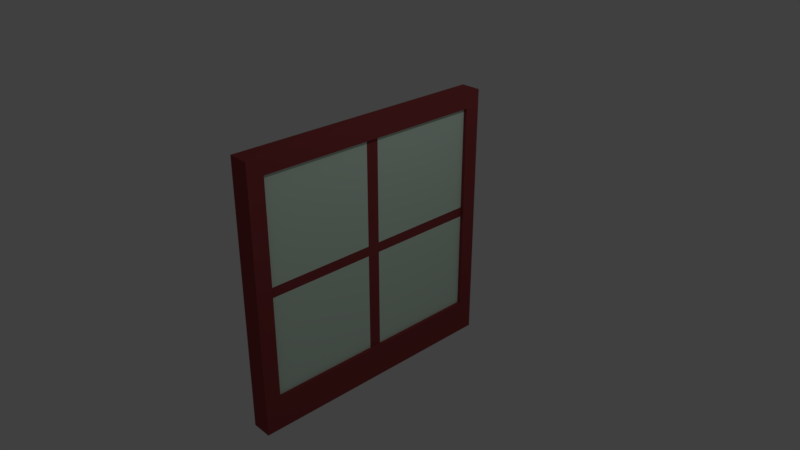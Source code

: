 # Source: window.blend  (saved by Blender 2.78.0; exported with 4.5.12 LTS)
import bpy
from mathutils import Matrix  # noqa: F401  (used for matrix-valued properties, if any)

bpy.ops.wm.read_factory_settings(use_empty=True)
scene = bpy.context.scene
scene.name = 'Scene'

# ---- collections
col_collection_1 = bpy.data.collections.new('Collection 1'); scene.collection.children.link(col_collection_1)

# ---- materials (node trees are filled in below, after node groups)
mat_0_window = bpy.data.materials.new('0_window')
mat_0_window.alpha_threshold = 0.0
mat_0_window.use_transparent_shadow = False
mat_0_window.diffuse_color = (0.3032, 0.05415, 0.05731, 1.0)
mat_0_window.roughness = 0.5
mat_0_window.specular_intensity = 0.1652
mat_0_window.line_color = (0.0, 0.0, 0.0, 1.0)
mat_0_glass = bpy.data.materials.new('0_glass')
mat_0_glass.alpha_threshold = 0.0
mat_0_glass.use_transparent_shadow = False
mat_0_glass.diffuse_color = (0.7514, 0.9404, 0.7964, 1.0)
mat_0_glass.roughness = 0.5
mat_0_glass.specular_intensity = 0.6609

# ---- material node trees

# ---- world
world_world = bpy.data.worlds.new('World'); scene.world = world_world
world_world.color = (0.05088, 0.05088, 0.05088)
world_world.use_sun_shadow = False
world_world.sun_shadow_jitter_overblur = 0.0
world_world.cycles.sampling_method = 'MANUAL'

# ---- cameras
cam_camera = bpy.data.cameras.new('Camera')
cam_camera.clip_end = 100.0
cam_camera.lens = 35.0
cam_camera.sensor_width = 32.0
cam_camera.sensor_height = 18.0
cam_camera.ortho_scale = 7.314
cam_camera.dof.focus_distance = 0.0
cam_camera.dof.aperture_fstop = 128.0

# ---- lights
light_lamp = bpy.data.lights.new('Lamp', 'POINT')
light_lamp.transmission_factor = 0.0
light_lamp.cutoff_distance = 30.0
light_lamp.energy = 100.0
light_lamp.shadow_buffer_clip_start = 1.001
light_lamp.shadow_soft_size = 0.1
light_lamp.shadow_maximum_resolution = 0.006
light_lamp.use_absolute_resolution = True

# ---- meshes
me_cube = bpy.data.meshes.new('Cube')
me_cube.from_pydata([(1.0, 1.0, -1.0), (1.0, -1.0, -1.0), (-1.0, -1.0, -1.0), (-1.0, 1.0, -1.0), (1.0, 1.0, 1.0), (1.0, -1.0, 1.0), (-1.0, -1.0, 1.0), (-1.0, 1.0, 1.0), (1.0, 0.8798, -1.0), (1.0, -0.8798, -1.0), (1.0, 1.0, -0.7432), (1.0, 1.0, 0.8798), (1.0, -1.0, -0.7432), (1.0, -1.0, 0.8798), (1.0, 0.8798, 1.0), (1.0, -0.8798, 1.0), (1.0, 0.8798, -0.7432), (1.0, -0.8798, -0.7432), (1.0, 0.8798, 0.8798), (1.0, -0.8798, 0.8798), (-1.0, -0.8798, -1.0), (-1.0, 0.8798, -1.0), (-1.0, -1.0, -0.7432), (-1.0, -1.0, 0.8798), (-1.0, 1.0, -0.7432), (-1.0, 1.0, 0.8798), (-1.0, -0.8798, 1.0), (-1.0, 0.8798, 1.0), (-1.0, -0.8798, -0.7432), (-1.0, 0.8798, -0.7432), (-1.0, -0.8798, 0.8798), (-1.0, 0.8798, 0.8798), (1.0, -0.8798, 0.0929), (1.0, -0.8798, 0.0164), (-1.0, -0.8798, 0.0929), (-1.0, -0.8798, 0.0164), (1.0, 0.8798, 0.0929), (1.0, 0.8798, 0.0164), (-1.0, 0.8798, 0.0929), (-1.0, 0.8798, 0.0164), (1.0, 0.04736, 0.8798), (1.0, -0.04736, 0.8798), (-1.0, -0.04736, 0.8798), (-1.0, 0.04736, 0.8798), (1.0, 0.04736, -0.7432), (1.0, -0.04736, -0.7432), (-1.0, -0.04736, -0.7432), (-1.0, 0.04736, -0.7432), (1.0, 0.04736, 0.0929), (1.0, 0.04736, 0.0164), (-1.0, 0.04736, 0.0929), (-1.0, 0.04736, 0.0164), (1.0, -0.04736, 0.0929), (1.0, -0.04736, 0.0164), (-1.0, -0.04736, 0.0929), (-1.0, -0.04736, 0.0164), (1.552, 1.0, -1.0), (1.552, -1.0, -1.0), (1.552, 1.0, 1.0), (1.552, -1.0, 1.0), (1.552, 0.8798, -1.0), (1.552, -0.8798, -1.0), (1.552, 1.0, -0.7432), (1.552, 1.0, 0.8798), (1.552, -1.0, -0.7432), (1.552, -1.0, 0.8798), (1.552, 0.8798, 1.0), (1.552, -0.8798, 1.0), (1.552, 0.8798, -0.7432), (1.552, -0.8798, -0.7432), (1.552, 0.8798, 0.8798), (1.552, -0.8798, 0.8798), (1.552, -0.8798, 0.0929), (1.552, -0.8798, 0.0164), (1.552, 0.8798, 0.0929), (1.552, 0.8798, 0.0164), (1.552, 0.04736, 0.8798), (1.552, -0.04736, 0.8798), (1.552, 0.04736, -0.7432), (1.552, -0.04736, -0.7432), (0.4478, 1.0, -1.0), (0.4478, -1.0, -1.0), (-1.552, -1.0, -1.0), (-1.552, 1.0, -1.0), (0.4478, 1.0, 1.0), (0.4478, -1.0, 1.0), (-1.552, -1.0, 1.0), (-1.552, 1.0, 1.0), (-1.552, -0.8798, -1.0), (-1.552, 0.8798, -1.0), (-1.552, -1.0, -0.7432), (-1.552, -1.0, 0.8798), (-1.552, 1.0, -0.7432), (-1.552, 1.0, 0.8798), (-1.552, -0.8798, 1.0), (-1.552, 0.8798, 1.0), (-1.552, -0.8798, -0.7432), (-1.552, 0.8798, -0.7432), (-1.552, -0.8798, 0.8798), (-1.552, 0.8798, 0.8798), (-1.552, -0.8798, 0.0929), (-1.552, -0.8798, 0.0164), (-1.552, 0.8798, 0.0929), (-1.552, 0.8798, 0.0164), (-1.552, -0.04736, 0.8798), (-1.552, 0.04736, 0.8798), (-1.552, -0.04736, -0.7432), (-1.552, 0.04736, -0.7432)], [], [(0, 8, 9, 1, 2, 20, 21, 3), (4, 7, 27, 26, 6, 5, 15, 14), (19, 15, 5, 13), (1, 12, 13, 5, 6, 23, 22, 2), (31, 27, 7, 25), (4, 11, 10, 0, 3, 24, 25, 7), (9, 17, 12, 1), (17, 33, 32, 19, 13, 12), (0, 10, 16, 8), (8, 16, 44, 45, 17, 9), (10, 11, 18, 36, 37, 16), (11, 4, 14, 18), (18, 14, 15, 19, 41, 40), (21, 29, 24, 3), (29, 39, 38, 31, 25, 24), (2, 22, 28, 20), (20, 28, 46, 47, 29, 21), (22, 23, 30, 34, 35, 28), (32, 34, 30, 19), (23, 6, 26, 30), (30, 26, 27, 31, 43, 42), (41, 19, 30, 42), (36, 18, 31, 38), (45, 46, 28, 17), (17, 28, 35, 33), (33, 35, 34, 32), (16, 37, 39, 29), (37, 39, 38, 36), (18, 40, 43, 31), (40, 41, 42, 43), (16, 29, 47, 44), (44, 47, 46, 45), (54, 52, 41, 42), (48, 50, 43, 40), (47, 46, 55, 54, 42, 43, 50, 51), (44, 49, 48, 40, 41, 52, 53, 45), (44, 47, 51, 49), (49, 48, 50, 51), (46, 45, 53, 55), (55, 53, 52, 54), (49, 51, 39, 37), (36, 48, 49, 37), (36, 38, 50, 48), (39, 51, 50, 38), (53, 52, 32, 33), (32, 52, 54, 34), (55, 53, 33, 35), (34, 54, 55, 35), (37, 16, 68, 75), (10, 62, 56, 0), (17, 33, 73, 69), (45, 17, 69, 79), (16, 44, 78, 68), (9, 61, 57, 1), (11, 63, 62, 10), (5, 59, 67, 15), (45, 79, 78, 44), (1, 57, 64, 12), (40, 18, 70, 76), (4, 58, 63, 11), (12, 64, 65, 13), (40, 76, 77, 41), (18, 36, 74, 70), (19, 41, 77, 71), (14, 66, 58, 4), (37, 75, 74, 36), (5, 13, 65, 59), (32, 19, 71, 72), (15, 67, 66, 14), (0, 56, 60, 8), (32, 72, 73, 33), (8, 60, 61, 9), (7, 87, 95, 27), (26, 94, 86, 6), (38, 102, 103, 39), (27, 95, 94, 26), (3, 0, 80, 83), (47, 29, 97, 107), (42, 30, 98, 104), (1, 2, 82, 81), (42, 104, 105, 43), (30, 34, 100, 98), (31, 43, 105, 99), (21, 89, 83, 3), (2, 82, 88, 20), (35, 101, 100, 34), (6, 86, 91, 23), (20, 88, 89, 21), (7, 25, 93, 87), (22, 90, 82, 2), (35, 28, 96, 101), (23, 91, 90, 22), (29, 39, 103, 97), (28, 46, 106, 96), (4, 7, 87, 84), (3, 83, 92, 24), (47, 107, 106, 46), (6, 5, 85, 86), (24, 92, 93, 25), (38, 31, 99, 102), (89, 97, 92, 83), (89, 88, 96, 106, 107, 97), (88, 82, 90, 96), (90, 91, 98, 100, 101, 96), (91, 86, 94, 98), (95, 99, 105, 104, 98, 94), (93, 99, 95, 87), (92, 97, 103, 102, 99, 93), (61, 69, 64, 57), (61, 60, 68, 78, 79, 69), (60, 56, 62, 68), (62, 63, 70, 74, 75, 68), (63, 58, 66, 70), (67, 71, 77, 76, 70, 66), (65, 71, 67, 59), (64, 69, 73, 72, 71, 65), (35, 55, 46, 28), (30, 42, 54, 34), (50, 43, 31, 38), (47, 51, 39, 29), (18, 40, 48, 36), (37, 49, 44, 16), (53, 33, 17, 45), (52, 41, 19, 32)])
me_cube.polygons.foreach_set('material_index', [0, 0, 0, 0, 0, 0, 0, 0, 0, 0, 0, 0, 0, 0, 0, 0, 0, 0, 0, 0, 0, 0, 0, 0, 0, 0, 0, 0, 0, 0, 0, 0, 0, 0, 0, 0, 0, 0, 0, 0, 0, 0, 0, 0, 0, 0, 0, 0, 0, 0, 0, 0, 0, 0, 0, 0, 0, 0, 0, 0, 0, 0, 0, 0, 0, 0, 0, 0, 0, 0, 0, 0, 0, 0, 0, 0, 0, 0, 0, 0, 0, 0, 0, 0, 0, 0, 0, 0, 0, 0, 0, 0, 0, 0, 0, 0, 0, 0, 0, 0, 0, 0, 0, 0, 0, 0, 0, 0, 0, 0, 0, 0, 0, 0, 0, 0, 1, 1, 1, 1, 1, 1, 1, 1])
me_cube.materials.append(mat_0_window)
me_cube.materials.append(mat_0_glass)
me_cube.use_remesh_preserve_volume = False
me_cube.use_remesh_preserve_attributes = False
me_cube.use_mirror_vertex_groups = False
me_cube.update()

# ---- objects
ob_0_window = bpy.data.objects.new('0_window', me_cube)
ob_lamp = bpy.data.objects.new('Lamp', light_lamp)
ob_camera = bpy.data.objects.new('Camera', cam_camera)

# ---- transforms, parenting, visibility, modifiers, constraints
ob_0_window.location = (0.0, 0.0, 0.0)
ob_0_window.scale = (0.09054, 1.83, 1.83)
ob_0_window.lock_rotations_4d = False
ob_0_window.empty_display_type = 'ARROWS'
ob_0_window.lineart.crease_threshold = 0.0
ob_lamp.location = (4.076, 1.005, 5.904)
ob_lamp.rotation_euler = (0.6503, 0.05522, 1.866)
ob_lamp.lock_rotations_4d = False
ob_lamp.empty_display_type = 'ARROWS'
ob_lamp.color = (0.0, 0.0, 0.0, 0.0)
ob_lamp.hide_viewport = True
ob_lamp.lineart.crease_threshold = 0.0
ob_camera.location = (7.481, -6.508, 5.344)
ob_camera.rotation_euler = (1.109, 0.0, 0.8149)
ob_camera.lock_rotations_4d = False
ob_camera.empty_display_type = 'ARROWS'
ob_camera.color = (0.0, 0.0, 0.0, 0.0)
ob_camera.hide_viewport = True
ob_camera.display_type = 'WIRE'
ob_camera.lineart.crease_threshold = 0.0

# ---- collection membership
col_collection_1.objects.link(ob_0_window)
col_collection_1.objects.link(ob_lamp)
col_collection_1.objects.link(ob_camera)

# ---- scene / render settings (as saved in the file)
scene.camera = ob_camera
scene.frame_start = 1; scene.frame_end = 250; scene.frame_set(1)
scene.render.engine = 'BLENDER_EEVEE_NEXT'
scene.render.resolution_percentage = 50
scene.render.dither_intensity = 0.0
scene.cycles.use_denoising = False
scene.cycles.samples = 128
scene.cycles.sampling_pattern = 'TABULATED_SOBOL'
scene.cycles.light_sampling_threshold = 0.0
scene.cycles.use_adaptive_sampling = False
scene.cycles.use_light_tree = False
scene.cycles.blur_glossy = 0.0
scene.cycles.sample_clamp_indirect = 0.0
scene.view_settings.view_transform = 'Standard'
bpy.context.view_layer.update()

